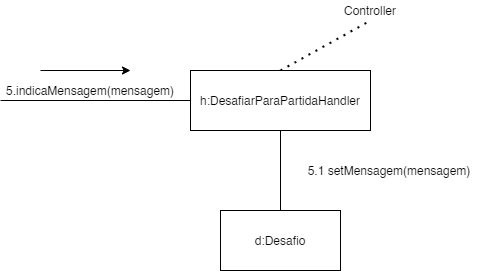

The diagram above was exported from draw.io. Its source (the exported page's mxGraphModel, read from the mxfile embedded in the PNG):
<mxGraphModel dx="1422" dy="705" grid="1" gridSize="10" guides="1" tooltips="1" connect="1" arrows="1" fold="1" page="1" pageScale="1" pageWidth="827" pageHeight="1169" math="0" shadow="0">
  <root>
    <mxCell id="pvbVP4FwMrHDC5RCiejS-0" />
    <mxCell id="pvbVP4FwMrHDC5RCiejS-1" parent="pvbVP4FwMrHDC5RCiejS-0" />
    <mxCell id="QDqYS-P61-jVueuv5bZA-0" value="h:DesafiarParaPartidaHandler" style="rounded=0;whiteSpace=wrap;html=1;" vertex="1" parent="pvbVP4FwMrHDC5RCiejS-1">
      <mxGeometry x="310" y="80" width="180" height="60" as="geometry" />
    </mxCell>
    <mxCell id="vRQT10JSk47AtmBUOj9I-0" value="" style="endArrow=none;html=1;entryX=0;entryY=0.5;entryDx=0;entryDy=0;" edge="1" parent="pvbVP4FwMrHDC5RCiejS-1" target="QDqYS-P61-jVueuv5bZA-0">
      <mxGeometry width="50" height="50" relative="1" as="geometry">
        <mxPoint x="120" y="110" as="sourcePoint" />
        <mxPoint x="560" y="170" as="targetPoint" />
      </mxGeometry>
    </mxCell>
    <mxCell id="vRQT10JSk47AtmBUOj9I-1" value="5.indicaMensagem(mensagem)" style="text;html=1;strokeColor=none;fillColor=none;align=center;verticalAlign=middle;whiteSpace=wrap;rounded=0;" vertex="1" parent="pvbVP4FwMrHDC5RCiejS-1">
      <mxGeometry x="140" y="90" width="140" height="20" as="geometry" />
    </mxCell>
    <mxCell id="6_mXzIDjWtxFu8W5hLdk-0" value="" style="endArrow=classic;html=1;" edge="1" parent="pvbVP4FwMrHDC5RCiejS-1">
      <mxGeometry width="50" height="50" relative="1" as="geometry">
        <mxPoint x="160" y="80" as="sourcePoint" />
        <mxPoint x="250" y="80" as="targetPoint" />
      </mxGeometry>
    </mxCell>
    <mxCell id="ClnUZCybViM3Hl4ELuxO-0" value="d:Desafio" style="rounded=0;whiteSpace=wrap;html=1;" vertex="1" parent="pvbVP4FwMrHDC5RCiejS-1">
      <mxGeometry x="340" y="220" width="120" height="60" as="geometry" />
    </mxCell>
    <mxCell id="ClnUZCybViM3Hl4ELuxO-1" value="" style="endArrow=none;html=1;entryX=0.5;entryY=0;entryDx=0;entryDy=0;exitX=0.5;exitY=1;exitDx=0;exitDy=0;" edge="1" parent="pvbVP4FwMrHDC5RCiejS-1" source="QDqYS-P61-jVueuv5bZA-0" target="ClnUZCybViM3Hl4ELuxO-0">
      <mxGeometry width="50" height="50" relative="1" as="geometry">
        <mxPoint x="510" y="320" as="sourcePoint" />
        <mxPoint x="560" y="270" as="targetPoint" />
      </mxGeometry>
    </mxCell>
    <mxCell id="ClnUZCybViM3Hl4ELuxO-2" value="5.1 setMensagem(mensagem)" style="text;html=1;strokeColor=none;fillColor=none;align=center;verticalAlign=middle;whiteSpace=wrap;rounded=0;" vertex="1" parent="pvbVP4FwMrHDC5RCiejS-1">
      <mxGeometry x="414" y="170" width="190" height="20" as="geometry" />
    </mxCell>
    <mxCell id="ClnUZCybViM3Hl4ELuxO-3" value="Controller" style="text;html=1;strokeColor=none;fillColor=none;align=center;verticalAlign=middle;whiteSpace=wrap;rounded=0;" vertex="1" parent="pvbVP4FwMrHDC5RCiejS-1">
      <mxGeometry x="460" y="10" width="60" height="20" as="geometry" />
    </mxCell>
    <mxCell id="ClnUZCybViM3Hl4ELuxO-4" value="" style="endArrow=none;dashed=1;html=1;dashPattern=1 3;strokeWidth=2;entryX=0.5;entryY=1;entryDx=0;entryDy=0;exitX=0.5;exitY=0;exitDx=0;exitDy=0;" edge="1" parent="pvbVP4FwMrHDC5RCiejS-1" source="QDqYS-P61-jVueuv5bZA-0" target="ClnUZCybViM3Hl4ELuxO-3">
      <mxGeometry width="50" height="50" relative="1" as="geometry">
        <mxPoint x="510" y="310" as="sourcePoint" />
        <mxPoint x="560" y="260" as="targetPoint" />
      </mxGeometry>
    </mxCell>
  </root>
</mxGraphModel>